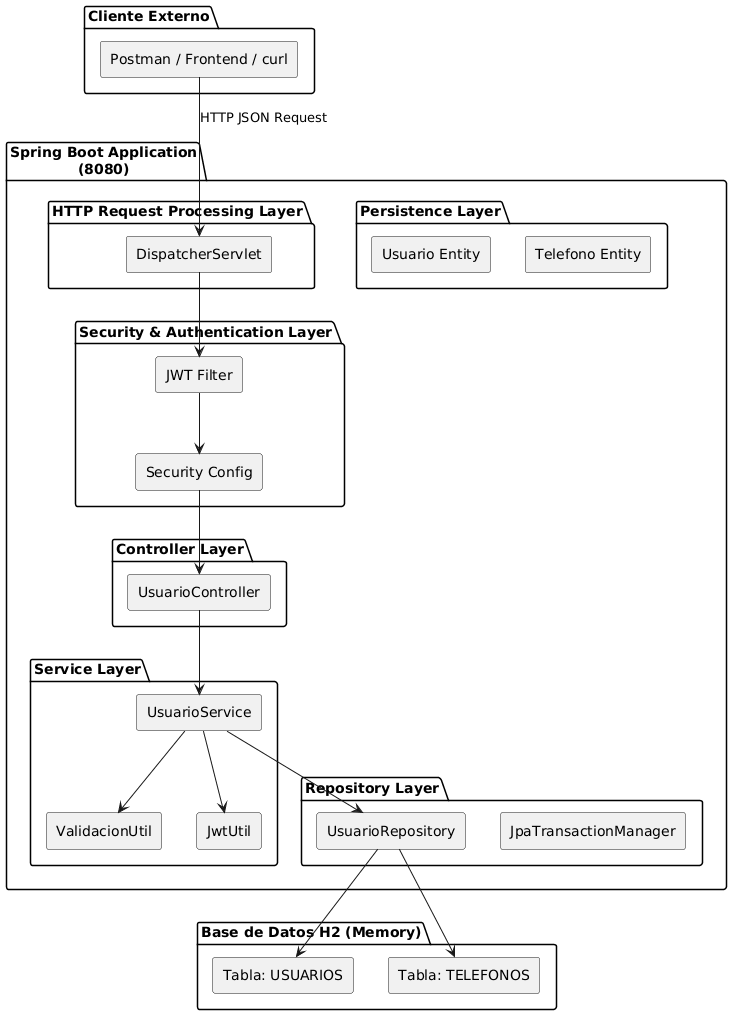

The diagram above was rendered by PlantUML. Its source (embedded in the PNG):
@startuml
skinparam shadowing false
skinparam componentStyle rectangle
skinparam rectangle {
  BackgroundColor #f5f5f5
}

package "Cliente Externo" {
  [Postman / Frontend / curl] as Cliente
}

package "Spring Boot Application\n(8080)" {
  
  package "HTTP Request Processing Layer" {
      [DispatcherServlet]
  }

  package "Security & Authentication Layer" {
      [JWT Filter]
      [Security Config]
  }

  package "Controller Layer" {
      [UsuarioController]
  }

  package "Service Layer" {
      [UsuarioService]
      [ValidacionUtil]
      [JwtUtil]
  }

  package "Repository Layer" {
      [UsuarioRepository]
      [JpaTransactionManager]
  }

  package "Persistence Layer" {
      [Usuario Entity]
      [Telefono Entity]
  }
}

package "Base de Datos H2 (Memory)" {
    [Tabla: USUARIOS]
    [Tabla: TELEFONOS]
}

Cliente --> DispatcherServlet : HTTP JSON Request
DispatcherServlet --> "JWT Filter"
"JWT Filter" --> "Security Config"
"Security Config" --> UsuarioController
UsuarioController --> UsuarioService
UsuarioService --> ValidacionUtil
UsuarioService --> JwtUtil
UsuarioService --> UsuarioRepository
UsuarioRepository --> "Tabla: USUARIOS"
UsuarioRepository --> "Tabla: TELEFONOS"
@enduml